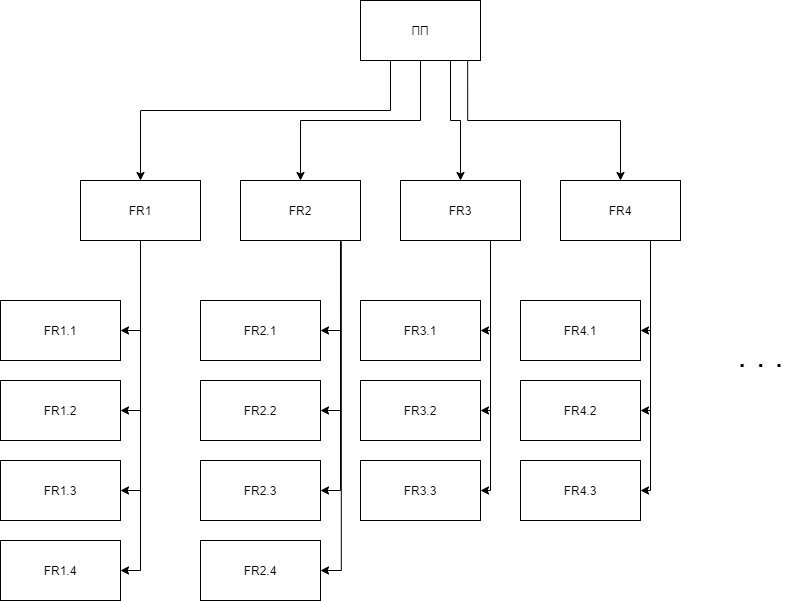

The diagram above was exported from draw.io. Its source (the exported page's mxGraphModel, read from the mxfile embedded in the PNG):
<mxGraphModel dx="1028" dy="1733" grid="1" gridSize="10" guides="1" tooltips="1" connect="1" arrows="1" fold="1" page="1" pageScale="1" pageWidth="827" pageHeight="1169" math="0" shadow="0">
  <root>
    <mxCell id="0" />
    <mxCell id="1" parent="0" />
    <mxCell id="2zge1xdH5nuqKiqchA1Q-36" style="edgeStyle=orthogonalEdgeStyle;rounded=0;orthogonalLoop=1;jettySize=auto;html=1;exitX=0.25;exitY=1;exitDx=0;exitDy=0;entryX=0.5;entryY=0;entryDx=0;entryDy=0;" edge="1" parent="1" source="2zge1xdH5nuqKiqchA1Q-1" target="2zge1xdH5nuqKiqchA1Q-2">
      <mxGeometry relative="1" as="geometry">
        <Array as="points">
          <mxPoint x="390" y="10" />
          <mxPoint x="140" y="10" />
        </Array>
      </mxGeometry>
    </mxCell>
    <mxCell id="2zge1xdH5nuqKiqchA1Q-37" style="edgeStyle=orthogonalEdgeStyle;rounded=0;orthogonalLoop=1;jettySize=auto;html=1;exitX=0.5;exitY=1;exitDx=0;exitDy=0;entryX=0.5;entryY=0;entryDx=0;entryDy=0;" edge="1" parent="1" source="2zge1xdH5nuqKiqchA1Q-1" target="2zge1xdH5nuqKiqchA1Q-11">
      <mxGeometry relative="1" as="geometry" />
    </mxCell>
    <mxCell id="2zge1xdH5nuqKiqchA1Q-38" style="edgeStyle=orthogonalEdgeStyle;rounded=0;orthogonalLoop=1;jettySize=auto;html=1;exitX=0.75;exitY=1;exitDx=0;exitDy=0;entryX=0.5;entryY=0;entryDx=0;entryDy=0;" edge="1" parent="1" source="2zge1xdH5nuqKiqchA1Q-1" target="2zge1xdH5nuqKiqchA1Q-12">
      <mxGeometry relative="1" as="geometry" />
    </mxCell>
    <mxCell id="2zge1xdH5nuqKiqchA1Q-39" style="edgeStyle=orthogonalEdgeStyle;rounded=0;orthogonalLoop=1;jettySize=auto;html=1;exitX=0.893;exitY=1.013;exitDx=0;exitDy=0;exitPerimeter=0;" edge="1" parent="1" source="2zge1xdH5nuqKiqchA1Q-1" target="2zge1xdH5nuqKiqchA1Q-13">
      <mxGeometry relative="1" as="geometry" />
    </mxCell>
    <mxCell id="2zge1xdH5nuqKiqchA1Q-1" value="ПП" style="rounded=0;whiteSpace=wrap;html=1;" vertex="1" parent="1">
      <mxGeometry x="360" y="-100" width="120" height="60" as="geometry" />
    </mxCell>
    <mxCell id="2zge1xdH5nuqKiqchA1Q-7" style="edgeStyle=orthogonalEdgeStyle;rounded=0;orthogonalLoop=1;jettySize=auto;html=1;exitX=0.5;exitY=1;exitDx=0;exitDy=0;entryX=1;entryY=0.5;entryDx=0;entryDy=0;" edge="1" parent="1" source="2zge1xdH5nuqKiqchA1Q-2" target="2zge1xdH5nuqKiqchA1Q-3">
      <mxGeometry relative="1" as="geometry" />
    </mxCell>
    <mxCell id="2zge1xdH5nuqKiqchA1Q-8" style="edgeStyle=orthogonalEdgeStyle;rounded=0;orthogonalLoop=1;jettySize=auto;html=1;exitX=0.5;exitY=1;exitDx=0;exitDy=0;entryX=1;entryY=0.5;entryDx=0;entryDy=0;" edge="1" parent="1" source="2zge1xdH5nuqKiqchA1Q-2" target="2zge1xdH5nuqKiqchA1Q-4">
      <mxGeometry relative="1" as="geometry" />
    </mxCell>
    <mxCell id="2zge1xdH5nuqKiqchA1Q-9" style="edgeStyle=orthogonalEdgeStyle;rounded=0;orthogonalLoop=1;jettySize=auto;html=1;exitX=0.5;exitY=1;exitDx=0;exitDy=0;entryX=1;entryY=0.5;entryDx=0;entryDy=0;" edge="1" parent="1" source="2zge1xdH5nuqKiqchA1Q-2" target="2zge1xdH5nuqKiqchA1Q-5">
      <mxGeometry relative="1" as="geometry" />
    </mxCell>
    <mxCell id="2zge1xdH5nuqKiqchA1Q-10" style="edgeStyle=orthogonalEdgeStyle;rounded=0;orthogonalLoop=1;jettySize=auto;html=1;exitX=0.5;exitY=1;exitDx=0;exitDy=0;entryX=1;entryY=0.5;entryDx=0;entryDy=0;" edge="1" parent="1" source="2zge1xdH5nuqKiqchA1Q-2" target="2zge1xdH5nuqKiqchA1Q-6">
      <mxGeometry relative="1" as="geometry" />
    </mxCell>
    <mxCell id="2zge1xdH5nuqKiqchA1Q-2" value="FR1" style="rounded=0;whiteSpace=wrap;html=1;" vertex="1" parent="1">
      <mxGeometry x="80" y="80" width="120" height="60" as="geometry" />
    </mxCell>
    <mxCell id="2zge1xdH5nuqKiqchA1Q-3" value="FR1.1" style="rounded=0;whiteSpace=wrap;html=1;" vertex="1" parent="1">
      <mxGeometry y="200" width="120" height="60" as="geometry" />
    </mxCell>
    <mxCell id="2zge1xdH5nuqKiqchA1Q-4" value="FR1.2" style="rounded=0;whiteSpace=wrap;html=1;" vertex="1" parent="1">
      <mxGeometry y="280" width="120" height="60" as="geometry" />
    </mxCell>
    <mxCell id="2zge1xdH5nuqKiqchA1Q-5" value="FR1.3" style="rounded=0;whiteSpace=wrap;html=1;" vertex="1" parent="1">
      <mxGeometry y="360" width="120" height="60" as="geometry" />
    </mxCell>
    <mxCell id="2zge1xdH5nuqKiqchA1Q-6" value="FR1.4" style="rounded=0;whiteSpace=wrap;html=1;" vertex="1" parent="1">
      <mxGeometry y="440" width="120" height="60" as="geometry" />
    </mxCell>
    <mxCell id="2zge1xdH5nuqKiqchA1Q-18" style="edgeStyle=orthogonalEdgeStyle;rounded=0;orthogonalLoop=1;jettySize=auto;html=1;exitX=0.833;exitY=1.03;exitDx=0;exitDy=0;entryX=1;entryY=0.5;entryDx=0;entryDy=0;exitPerimeter=0;" edge="1" parent="1" source="2zge1xdH5nuqKiqchA1Q-11" target="2zge1xdH5nuqKiqchA1Q-17">
      <mxGeometry relative="1" as="geometry" />
    </mxCell>
    <mxCell id="2zge1xdH5nuqKiqchA1Q-19" style="edgeStyle=orthogonalEdgeStyle;rounded=0;orthogonalLoop=1;jettySize=auto;html=1;exitX=0.75;exitY=1;exitDx=0;exitDy=0;entryX=1;entryY=0.5;entryDx=0;entryDy=0;" edge="1" parent="1" source="2zge1xdH5nuqKiqchA1Q-11" target="2zge1xdH5nuqKiqchA1Q-16">
      <mxGeometry relative="1" as="geometry">
        <Array as="points">
          <mxPoint x="340" y="140" />
          <mxPoint x="340" y="310" />
        </Array>
      </mxGeometry>
    </mxCell>
    <mxCell id="2zge1xdH5nuqKiqchA1Q-20" style="edgeStyle=orthogonalEdgeStyle;rounded=0;orthogonalLoop=1;jettySize=auto;html=1;entryX=1;entryY=0.5;entryDx=0;entryDy=0;" edge="1" parent="1" target="2zge1xdH5nuqKiqchA1Q-15">
      <mxGeometry relative="1" as="geometry">
        <mxPoint x="340" y="160" as="sourcePoint" />
        <Array as="points">
          <mxPoint x="340" y="390" />
        </Array>
      </mxGeometry>
    </mxCell>
    <mxCell id="2zge1xdH5nuqKiqchA1Q-21" style="edgeStyle=orthogonalEdgeStyle;rounded=0;orthogonalLoop=1;jettySize=auto;html=1;exitX=0.84;exitY=1.017;exitDx=0;exitDy=0;entryX=1;entryY=0.5;entryDx=0;entryDy=0;exitPerimeter=0;" edge="1" parent="1" source="2zge1xdH5nuqKiqchA1Q-11" target="2zge1xdH5nuqKiqchA1Q-14">
      <mxGeometry relative="1" as="geometry" />
    </mxCell>
    <mxCell id="2zge1xdH5nuqKiqchA1Q-11" value="FR2" style="rounded=0;whiteSpace=wrap;html=1;" vertex="1" parent="1">
      <mxGeometry x="240" y="80" width="120" height="60" as="geometry" />
    </mxCell>
    <mxCell id="2zge1xdH5nuqKiqchA1Q-26" style="edgeStyle=orthogonalEdgeStyle;rounded=0;orthogonalLoop=1;jettySize=auto;html=1;exitX=0.75;exitY=1;exitDx=0;exitDy=0;entryX=1;entryY=0.5;entryDx=0;entryDy=0;" edge="1" parent="1" source="2zge1xdH5nuqKiqchA1Q-12" target="2zge1xdH5nuqKiqchA1Q-22">
      <mxGeometry relative="1" as="geometry">
        <Array as="points">
          <mxPoint x="490" y="230" />
        </Array>
      </mxGeometry>
    </mxCell>
    <mxCell id="2zge1xdH5nuqKiqchA1Q-27" style="edgeStyle=orthogonalEdgeStyle;rounded=0;orthogonalLoop=1;jettySize=auto;html=1;exitX=0.75;exitY=1;exitDx=0;exitDy=0;entryX=1;entryY=0.5;entryDx=0;entryDy=0;" edge="1" parent="1" source="2zge1xdH5nuqKiqchA1Q-12" target="2zge1xdH5nuqKiqchA1Q-23">
      <mxGeometry relative="1" as="geometry">
        <Array as="points">
          <mxPoint x="490" y="310" />
        </Array>
      </mxGeometry>
    </mxCell>
    <mxCell id="2zge1xdH5nuqKiqchA1Q-28" style="edgeStyle=orthogonalEdgeStyle;rounded=0;orthogonalLoop=1;jettySize=auto;html=1;exitX=0.75;exitY=1;exitDx=0;exitDy=0;entryX=1;entryY=0.5;entryDx=0;entryDy=0;" edge="1" parent="1" source="2zge1xdH5nuqKiqchA1Q-12" target="2zge1xdH5nuqKiqchA1Q-24">
      <mxGeometry relative="1" as="geometry">
        <Array as="points">
          <mxPoint x="490" y="390" />
        </Array>
      </mxGeometry>
    </mxCell>
    <mxCell id="2zge1xdH5nuqKiqchA1Q-12" value="FR3" style="rounded=0;whiteSpace=wrap;html=1;" vertex="1" parent="1">
      <mxGeometry x="400" y="80" width="120" height="60" as="geometry" />
    </mxCell>
    <mxCell id="2zge1xdH5nuqKiqchA1Q-32" style="edgeStyle=orthogonalEdgeStyle;rounded=0;orthogonalLoop=1;jettySize=auto;html=1;exitX=0.75;exitY=1;exitDx=0;exitDy=0;entryX=1;entryY=0.5;entryDx=0;entryDy=0;" edge="1" parent="1" source="2zge1xdH5nuqKiqchA1Q-13" target="2zge1xdH5nuqKiqchA1Q-29">
      <mxGeometry relative="1" as="geometry">
        <Array as="points">
          <mxPoint x="650" y="230" />
        </Array>
      </mxGeometry>
    </mxCell>
    <mxCell id="2zge1xdH5nuqKiqchA1Q-33" style="edgeStyle=orthogonalEdgeStyle;rounded=0;orthogonalLoop=1;jettySize=auto;html=1;exitX=0.75;exitY=1;exitDx=0;exitDy=0;entryX=1;entryY=0.5;entryDx=0;entryDy=0;" edge="1" parent="1" source="2zge1xdH5nuqKiqchA1Q-13" target="2zge1xdH5nuqKiqchA1Q-30">
      <mxGeometry relative="1" as="geometry">
        <Array as="points">
          <mxPoint x="650" y="310" />
        </Array>
      </mxGeometry>
    </mxCell>
    <mxCell id="2zge1xdH5nuqKiqchA1Q-34" style="edgeStyle=orthogonalEdgeStyle;rounded=0;orthogonalLoop=1;jettySize=auto;html=1;exitX=0.75;exitY=1;exitDx=0;exitDy=0;entryX=1;entryY=0.5;entryDx=0;entryDy=0;" edge="1" parent="1" source="2zge1xdH5nuqKiqchA1Q-13" target="2zge1xdH5nuqKiqchA1Q-31">
      <mxGeometry relative="1" as="geometry">
        <Array as="points">
          <mxPoint x="650" y="390" />
        </Array>
      </mxGeometry>
    </mxCell>
    <mxCell id="2zge1xdH5nuqKiqchA1Q-13" value="FR4" style="rounded=0;whiteSpace=wrap;html=1;" vertex="1" parent="1">
      <mxGeometry x="560" y="80" width="120" height="60" as="geometry" />
    </mxCell>
    <mxCell id="2zge1xdH5nuqKiqchA1Q-14" value="FR2.4" style="rounded=0;whiteSpace=wrap;html=1;" vertex="1" parent="1">
      <mxGeometry x="200" y="440" width="120" height="60" as="geometry" />
    </mxCell>
    <mxCell id="2zge1xdH5nuqKiqchA1Q-15" value="FR2.3" style="rounded=0;whiteSpace=wrap;html=1;" vertex="1" parent="1">
      <mxGeometry x="200" y="360" width="120" height="60" as="geometry" />
    </mxCell>
    <mxCell id="2zge1xdH5nuqKiqchA1Q-16" value="FR2.2" style="rounded=0;whiteSpace=wrap;html=1;" vertex="1" parent="1">
      <mxGeometry x="200" y="280" width="120" height="60" as="geometry" />
    </mxCell>
    <mxCell id="2zge1xdH5nuqKiqchA1Q-17" value="FR2.1" style="rounded=0;whiteSpace=wrap;html=1;" vertex="1" parent="1">
      <mxGeometry x="200" y="200" width="120" height="60" as="geometry" />
    </mxCell>
    <mxCell id="2zge1xdH5nuqKiqchA1Q-22" value="FR3.1" style="rounded=0;whiteSpace=wrap;html=1;" vertex="1" parent="1">
      <mxGeometry x="360" y="200" width="120" height="60" as="geometry" />
    </mxCell>
    <mxCell id="2zge1xdH5nuqKiqchA1Q-23" value="FR3.2" style="rounded=0;whiteSpace=wrap;html=1;" vertex="1" parent="1">
      <mxGeometry x="360" y="280" width="120" height="60" as="geometry" />
    </mxCell>
    <mxCell id="2zge1xdH5nuqKiqchA1Q-24" value="FR3.3" style="rounded=0;whiteSpace=wrap;html=1;" vertex="1" parent="1">
      <mxGeometry x="360" y="360" width="120" height="60" as="geometry" />
    </mxCell>
    <mxCell id="2zge1xdH5nuqKiqchA1Q-29" value="FR4.1" style="rounded=0;whiteSpace=wrap;html=1;" vertex="1" parent="1">
      <mxGeometry x="520" y="200" width="120" height="60" as="geometry" />
    </mxCell>
    <mxCell id="2zge1xdH5nuqKiqchA1Q-30" value="FR4.2" style="rounded=0;whiteSpace=wrap;html=1;" vertex="1" parent="1">
      <mxGeometry x="520" y="280" width="120" height="60" as="geometry" />
    </mxCell>
    <mxCell id="2zge1xdH5nuqKiqchA1Q-31" value="FR4.3" style="rounded=0;whiteSpace=wrap;html=1;" vertex="1" parent="1">
      <mxGeometry x="520" y="360" width="120" height="60" as="geometry" />
    </mxCell>
    <mxCell id="2zge1xdH5nuqKiqchA1Q-35" value="&lt;font style=&quot;font-size: 33px&quot;&gt;. . .&lt;/font&gt;" style="text;html=1;align=center;verticalAlign=middle;resizable=0;points=[];autosize=1;" vertex="1" parent="1">
      <mxGeometry x="730" y="240" width="60" height="30" as="geometry" />
    </mxCell>
  </root>
</mxGraphModel>